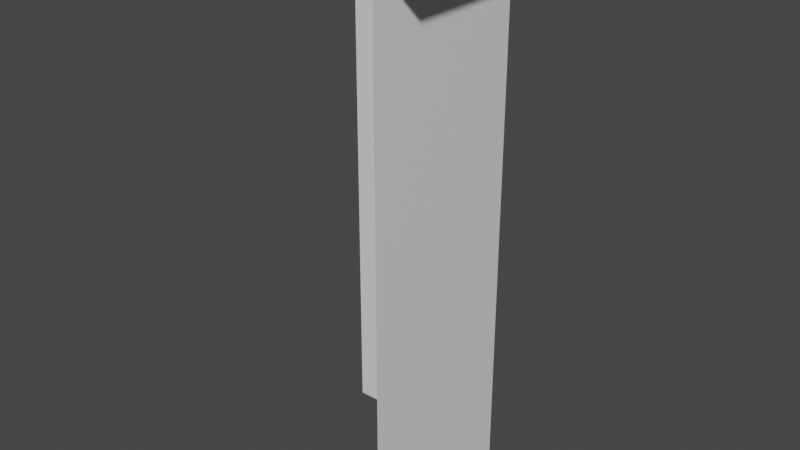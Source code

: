 # Source: Small_L.blend  (saved by Blender 2.82.7; exported with 4.5.12 LTS)
import bpy
from mathutils import Matrix  # noqa: F401  (used for matrix-valued properties, if any)

bpy.ops.wm.read_factory_settings(use_empty=True)
scene = bpy.context.scene
scene.name = 'Scene'

# ---- collections
col_collection = bpy.data.collections.new('Collection'); scene.collection.children.link(col_collection)

# ---- materials (node trees are filled in below, after node groups)
mat_material = bpy.data.materials.new('Material')
mat_material.alpha_threshold = 0.0
mat_material.use_transparent_shadow = False
mat_material.line_color = (0.0, 0.0, 0.0, 1.0)

# ---- material node trees
mat_material.use_nodes = True; mat_material.node_tree.nodes.clear()
_N = mat_material.node_tree.nodes; _L = mat_material.node_tree.links
n0 = _N.new('ShaderNodeOutputMaterial'); n0.name = 'Material Output'; n0.location = (300, 300)
n1 = _N.new('ShaderNodeBsdfPrincipled'); n1.name = 'Principled BSDF'; n1.location = (10, 300)
n1.distribution = 'GGX'
n1.subsurface_method = 'BURLEY'
n1.inputs[2].default_value = 0.4
n1.inputs[3].default_value = 1.45
n1.inputs[27].default_value = (0.0, 0.0, 0.0, 1.0)
n1.inputs[28].default_value = 1.0
_L.new(n1.outputs[0], n0.inputs[0])
n0.is_active_output = True

# ---- world
world_world = bpy.data.worlds.new('World'); scene.world = world_world
world_world.use_nodes = True; world_world.node_tree.nodes.clear()
_N = world_world.node_tree.nodes; _L = world_world.node_tree.links
n0 = _N.new('ShaderNodeOutputWorld'); n0.name = 'World Output'; n0.location = (300, 300)
n1 = _N.new('ShaderNodeBackground'); n1.name = 'Background'; n1.location = (10, 300)
n1.inputs[0].default_value = (0.05088, 0.05088, 0.05088, 1.0)
_L.new(n1.outputs[0], n0.inputs[0])
n0.is_active_output = True
world_world.color = (0.05088, 0.05088, 0.05088)
world_world.use_sun_shadow = False
world_world.sun_shadow_jitter_overblur = 0.0

# ---- meshes
me_cube = bpy.data.meshes.new('Cube')
me_cube.from_pydata([(-0.2, 0.0, 1.0), (-1.0, 1.49e-08, 0.2), (-0.2, 1.49e-08, 0.2), (-0.2, 2.5, 0.2), (-0.2, 2.5, 1.0), (0.0, 2.5, 1.0), (-1.0, 2.5, 0.0), (-1.0, 2.5, 0.2), (1.49e-08, 2.5, -2.384e-07)], [], [(0, 4, 3, 2), (8, 6, 7, 3), (7, 1, 2, 3), (4, 5, 8, 3)])
_uv = me_cube.uv_layers.new(name='UVMap')
_uv.uv.foreach_set('vector', [0.375, 0.65, 0.375, 0.65, 0.0, 0.0, 0.0, 0.0, 0.0, 0.0, 0.225, 0.75, 0.275, 0.75, 0.0, 0.0, 0.275, 0.75, 0.275, 0.75, 0.0, 0.0, 0.0, 0.0, 0.375, 0.65, 0.375, 0.6, 0.0, 0.0, 0.0, 0.0])
me_cube.materials.append(mat_material)
me_cube.use_remesh_preserve_volume = False
me_cube.use_remesh_preserve_attributes = False
me_cube.use_mirror_vertex_groups = False
me_cube.update()

# ---- objects
ob_cube = bpy.data.objects.new('Cube', me_cube)

# ---- transforms, parenting, visibility, modifiers, constraints
ob_cube.location = (0.0, 0.0, 0.0)
ob_cube.rotation_euler = (1.571, -0.0, 0.0)
ob_cube.lock_rotations_4d = False
ob_cube.empty_display_type = 'ARROWS'
ob_cube.lineart.crease_threshold = 0.0

# ---- collection membership
col_collection.objects.link(ob_cube)

# ---- scene / render settings (as saved in the file)
scene.frame_start = 1; scene.frame_end = 250; scene.frame_set(0)
scene.render.engine = 'BLENDER_EEVEE_NEXT'
scene.cycles.use_denoising = False
scene.cycles.samples = 128
scene.cycles.sampling_pattern = 'TABULATED_SOBOL'
scene.cycles.use_adaptive_sampling = False
scene.cycles.use_light_tree = False
scene.view_settings.view_transform = 'Filmic'
bpy.context.view_layer.update()

# ---- added for rendering (the .blend has no active camera and no usable light): camera, sun
cam_auto = bpy.data.cameras.new('AutoCamera')
cam_auto.lens = 50.0
cam_auto.sensor_width = 36.0
cam_auto.clip_end = 1000.0
ob_auto_camera = bpy.data.objects.new('AutoCamera', cam_auto)
scene.collection.objects.link(ob_auto_camera)
ob_auto_camera.location = (2.15751, -3.68901, 3.376)
ob_auto_camera.rotation_euler = (1.09748, -7.21219e-08, 0.694738)
scene.camera = ob_auto_camera
light_auto_sun = bpy.data.lights.new('AutoSun', 'SUN')
light_auto_sun.energy = 3.0
light_auto_sun.angle = 0.0523599
ob_auto_sun = bpy.data.objects.new('AutoSun', light_auto_sun)
scene.collection.objects.link(ob_auto_sun)
ob_auto_sun.rotation_euler = (0.872665, 0.174533, 0.523599)
bpy.context.view_layer.update()
